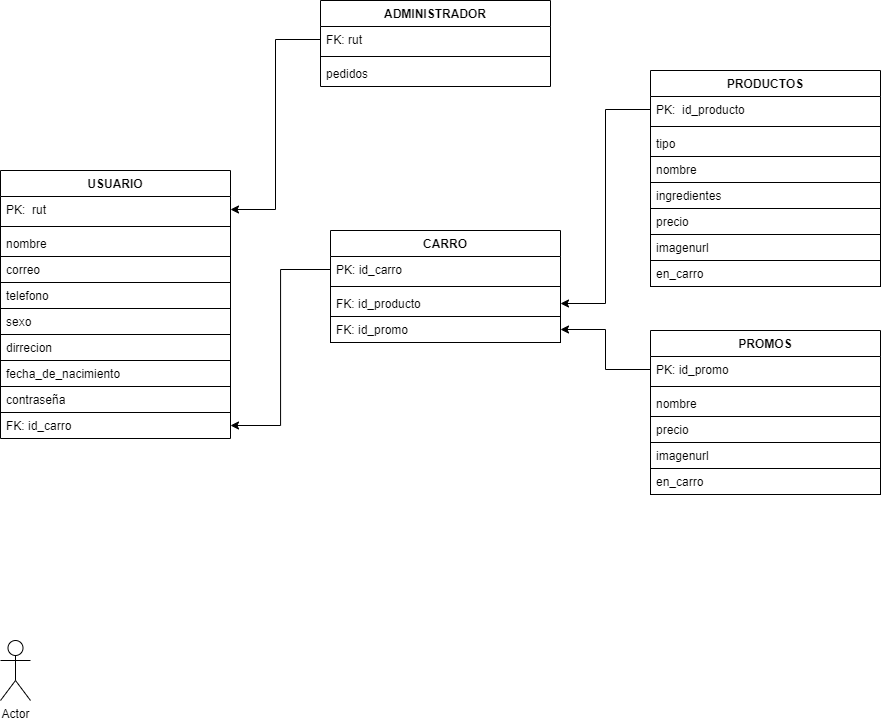

The diagram above was exported from draw.io. Its source (the exported page's mxGraphModel, read from the mxfile embedded in the PNG):
<mxGraphModel dx="1157" dy="589" grid="1" gridSize="10" guides="1" tooltips="1" connect="1" arrows="1" fold="1" page="1" pageScale="1" pageWidth="827" pageHeight="1169" math="0" shadow="0">
  <root>
    <mxCell id="0" />
    <mxCell id="1" parent="0" />
    <mxCell id="lxfyDmEIZV4lO3iburas-1" value="USUARIO" style="swimlane;fontStyle=1;align=center;verticalAlign=top;childLayout=stackLayout;horizontal=1;startSize=26;horizontalStack=0;resizeParent=1;resizeParentMax=0;resizeLast=0;collapsible=1;marginBottom=0;" vertex="1" parent="1">
      <mxGeometry x="70" y="210" width="230" height="268" as="geometry">
        <mxRectangle x="184" y="130" width="100" height="30" as="alternateBounds" />
      </mxGeometry>
    </mxCell>
    <mxCell id="lxfyDmEIZV4lO3iburas-2" value="PK:  rut" style="text;strokeColor=none;fillColor=none;align=left;verticalAlign=top;spacingLeft=4;spacingRight=4;overflow=hidden;rotatable=0;points=[[0,0.5],[1,0.5]];portConstraint=eastwest;" vertex="1" parent="lxfyDmEIZV4lO3iburas-1">
      <mxGeometry y="26" width="230" height="26" as="geometry" />
    </mxCell>
    <mxCell id="lxfyDmEIZV4lO3iburas-3" value="" style="line;strokeWidth=1;fillColor=none;align=left;verticalAlign=middle;spacingTop=-1;spacingLeft=3;spacingRight=3;rotatable=0;labelPosition=right;points=[];portConstraint=eastwest;strokeColor=inherit;" vertex="1" parent="lxfyDmEIZV4lO3iburas-1">
      <mxGeometry y="52" width="230" height="8" as="geometry" />
    </mxCell>
    <mxCell id="lxfyDmEIZV4lO3iburas-4" value="nombre&#10;" style="text;align=left;verticalAlign=top;spacingLeft=4;spacingRight=4;overflow=hidden;rotatable=0;points=[[0,0.5],[1,0.5]];portConstraint=eastwest;" vertex="1" parent="lxfyDmEIZV4lO3iburas-1">
      <mxGeometry y="60" width="230" height="26" as="geometry" />
    </mxCell>
    <mxCell id="lxfyDmEIZV4lO3iburas-5" value="correo" style="text;strokeColor=default;fillColor=none;align=left;verticalAlign=top;spacingLeft=4;spacingRight=4;overflow=hidden;rotatable=0;points=[[0,0.5],[1,0.5]];portConstraint=eastwest;" vertex="1" parent="lxfyDmEIZV4lO3iburas-1">
      <mxGeometry y="86" width="230" height="26" as="geometry" />
    </mxCell>
    <mxCell id="lxfyDmEIZV4lO3iburas-6" value="telefono" style="text;strokeColor=default;fillColor=none;align=left;verticalAlign=top;spacingLeft=4;spacingRight=4;overflow=hidden;rotatable=0;points=[[0,0.5],[1,0.5]];portConstraint=eastwest;" vertex="1" parent="lxfyDmEIZV4lO3iburas-1">
      <mxGeometry y="112" width="230" height="26" as="geometry" />
    </mxCell>
    <mxCell id="lxfyDmEIZV4lO3iburas-7" value="sexo" style="text;strokeColor=default;fillColor=none;align=left;verticalAlign=top;spacingLeft=4;spacingRight=4;overflow=hidden;rotatable=0;points=[[0,0.5],[1,0.5]];portConstraint=eastwest;" vertex="1" parent="lxfyDmEIZV4lO3iburas-1">
      <mxGeometry y="138" width="230" height="26" as="geometry" />
    </mxCell>
    <mxCell id="lxfyDmEIZV4lO3iburas-8" value="dirrecion" style="text;strokeColor=default;fillColor=none;align=left;verticalAlign=top;spacingLeft=4;spacingRight=4;overflow=hidden;rotatable=0;points=[[0,0.5],[1,0.5]];portConstraint=eastwest;" vertex="1" parent="lxfyDmEIZV4lO3iburas-1">
      <mxGeometry y="164" width="230" height="26" as="geometry" />
    </mxCell>
    <mxCell id="lxfyDmEIZV4lO3iburas-9" value="fecha_de_nacimiento" style="text;strokeColor=default;fillColor=none;align=left;verticalAlign=top;spacingLeft=4;spacingRight=4;overflow=hidden;rotatable=0;points=[[0,0.5],[1,0.5]];portConstraint=eastwest;" vertex="1" parent="lxfyDmEIZV4lO3iburas-1">
      <mxGeometry y="190" width="230" height="26" as="geometry" />
    </mxCell>
    <mxCell id="lxfyDmEIZV4lO3iburas-10" value="contraseña" style="text;strokeColor=default;fillColor=none;align=left;verticalAlign=top;spacingLeft=4;spacingRight=4;overflow=hidden;rotatable=0;points=[[0,0.5],[1,0.5]];portConstraint=eastwest;" vertex="1" parent="lxfyDmEIZV4lO3iburas-1">
      <mxGeometry y="216" width="230" height="26" as="geometry" />
    </mxCell>
    <mxCell id="lxfyDmEIZV4lO3iburas-21" value="FK: id_carro" style="text;strokeColor=none;fillColor=none;align=left;verticalAlign=top;spacingLeft=4;spacingRight=4;overflow=hidden;rotatable=0;points=[[0,0.5],[1,0.5]];portConstraint=eastwest;" vertex="1" parent="lxfyDmEIZV4lO3iburas-1">
      <mxGeometry y="242" width="230" height="26" as="geometry" />
    </mxCell>
    <mxCell id="lxfyDmEIZV4lO3iburas-11" value="PRODUCTOS" style="swimlane;fontStyle=1;align=center;verticalAlign=top;childLayout=stackLayout;horizontal=1;startSize=26;horizontalStack=0;resizeParent=1;resizeParentMax=0;resizeLast=0;collapsible=1;marginBottom=0;" vertex="1" parent="1">
      <mxGeometry x="720" y="110" width="230" height="216" as="geometry">
        <mxRectangle x="184" y="130" width="100" height="30" as="alternateBounds" />
      </mxGeometry>
    </mxCell>
    <mxCell id="lxfyDmEIZV4lO3iburas-12" value="PK:  id_producto" style="text;strokeColor=none;fillColor=none;align=left;verticalAlign=top;spacingLeft=4;spacingRight=4;overflow=hidden;rotatable=0;points=[[0,0.5],[1,0.5]];portConstraint=eastwest;" vertex="1" parent="lxfyDmEIZV4lO3iburas-11">
      <mxGeometry y="26" width="230" height="26" as="geometry" />
    </mxCell>
    <mxCell id="lxfyDmEIZV4lO3iburas-13" value="" style="line;strokeWidth=1;fillColor=none;align=left;verticalAlign=middle;spacingTop=-1;spacingLeft=3;spacingRight=3;rotatable=0;labelPosition=right;points=[];portConstraint=eastwest;strokeColor=inherit;" vertex="1" parent="lxfyDmEIZV4lO3iburas-11">
      <mxGeometry y="52" width="230" height="8" as="geometry" />
    </mxCell>
    <mxCell id="lxfyDmEIZV4lO3iburas-14" value="tipo" style="text;align=left;verticalAlign=top;spacingLeft=4;spacingRight=4;overflow=hidden;rotatable=0;points=[[0,0.5],[1,0.5]];portConstraint=eastwest;" vertex="1" parent="lxfyDmEIZV4lO3iburas-11">
      <mxGeometry y="60" width="230" height="26" as="geometry" />
    </mxCell>
    <mxCell id="lxfyDmEIZV4lO3iburas-15" value="nombre" style="text;strokeColor=default;fillColor=none;align=left;verticalAlign=top;spacingLeft=4;spacingRight=4;overflow=hidden;rotatable=0;points=[[0,0.5],[1,0.5]];portConstraint=eastwest;" vertex="1" parent="lxfyDmEIZV4lO3iburas-11">
      <mxGeometry y="86" width="230" height="26" as="geometry" />
    </mxCell>
    <mxCell id="lxfyDmEIZV4lO3iburas-16" value="ingredientes" style="text;strokeColor=default;fillColor=none;align=left;verticalAlign=top;spacingLeft=4;spacingRight=4;overflow=hidden;rotatable=0;points=[[0,0.5],[1,0.5]];portConstraint=eastwest;" vertex="1" parent="lxfyDmEIZV4lO3iburas-11">
      <mxGeometry y="112" width="230" height="26" as="geometry" />
    </mxCell>
    <mxCell id="lxfyDmEIZV4lO3iburas-17" value="precio" style="text;strokeColor=default;fillColor=none;align=left;verticalAlign=top;spacingLeft=4;spacingRight=4;overflow=hidden;rotatable=0;points=[[0,0.5],[1,0.5]];portConstraint=eastwest;" vertex="1" parent="lxfyDmEIZV4lO3iburas-11">
      <mxGeometry y="138" width="230" height="26" as="geometry" />
    </mxCell>
    <mxCell id="lxfyDmEIZV4lO3iburas-18" value="imagenurl" style="text;strokeColor=default;fillColor=none;align=left;verticalAlign=top;spacingLeft=4;spacingRight=4;overflow=hidden;rotatable=0;points=[[0,0.5],[1,0.5]];portConstraint=eastwest;" vertex="1" parent="lxfyDmEIZV4lO3iburas-11">
      <mxGeometry y="164" width="230" height="26" as="geometry" />
    </mxCell>
    <mxCell id="lxfyDmEIZV4lO3iburas-19" value="en_carro" style="text;strokeColor=default;fillColor=none;align=left;verticalAlign=top;spacingLeft=4;spacingRight=4;overflow=hidden;rotatable=0;points=[[0,0.5],[1,0.5]];portConstraint=eastwest;" vertex="1" parent="lxfyDmEIZV4lO3iburas-11">
      <mxGeometry y="190" width="230" height="26" as="geometry" />
    </mxCell>
    <mxCell id="lxfyDmEIZV4lO3iburas-23" value="PROMOS" style="swimlane;fontStyle=1;align=center;verticalAlign=top;childLayout=stackLayout;horizontal=1;startSize=26;horizontalStack=0;resizeParent=1;resizeParentMax=0;resizeLast=0;collapsible=1;marginBottom=0;" vertex="1" parent="1">
      <mxGeometry x="720" y="370" width="230" height="164" as="geometry">
        <mxRectangle x="184" y="130" width="100" height="30" as="alternateBounds" />
      </mxGeometry>
    </mxCell>
    <mxCell id="lxfyDmEIZV4lO3iburas-24" value="PK: id_promo" style="text;strokeColor=none;fillColor=none;align=left;verticalAlign=top;spacingLeft=4;spacingRight=4;overflow=hidden;rotatable=0;points=[[0,0.5],[1,0.5]];portConstraint=eastwest;" vertex="1" parent="lxfyDmEIZV4lO3iburas-23">
      <mxGeometry y="26" width="230" height="26" as="geometry" />
    </mxCell>
    <mxCell id="lxfyDmEIZV4lO3iburas-25" value="" style="line;strokeWidth=1;fillColor=none;align=left;verticalAlign=middle;spacingTop=-1;spacingLeft=3;spacingRight=3;rotatable=0;labelPosition=right;points=[];portConstraint=eastwest;strokeColor=inherit;" vertex="1" parent="lxfyDmEIZV4lO3iburas-23">
      <mxGeometry y="52" width="230" height="8" as="geometry" />
    </mxCell>
    <mxCell id="lxfyDmEIZV4lO3iburas-27" value="nombre" style="text;strokeColor=none;fillColor=none;align=left;verticalAlign=top;spacingLeft=4;spacingRight=4;overflow=hidden;rotatable=0;points=[[0,0.5],[1,0.5]];portConstraint=eastwest;" vertex="1" parent="lxfyDmEIZV4lO3iburas-23">
      <mxGeometry y="60" width="230" height="26" as="geometry" />
    </mxCell>
    <mxCell id="lxfyDmEIZV4lO3iburas-29" value="precio" style="text;strokeColor=default;fillColor=none;align=left;verticalAlign=top;spacingLeft=4;spacingRight=4;overflow=hidden;rotatable=0;points=[[0,0.5],[1,0.5]];portConstraint=eastwest;" vertex="1" parent="lxfyDmEIZV4lO3iburas-23">
      <mxGeometry y="86" width="230" height="26" as="geometry" />
    </mxCell>
    <mxCell id="lxfyDmEIZV4lO3iburas-30" value="imagenurl" style="text;strokeColor=default;fillColor=none;align=left;verticalAlign=top;spacingLeft=4;spacingRight=4;overflow=hidden;rotatable=0;points=[[0,0.5],[1,0.5]];portConstraint=eastwest;" vertex="1" parent="lxfyDmEIZV4lO3iburas-23">
      <mxGeometry y="112" width="230" height="26" as="geometry" />
    </mxCell>
    <mxCell id="lxfyDmEIZV4lO3iburas-31" value="en_carro" style="text;strokeColor=default;fillColor=none;align=left;verticalAlign=top;spacingLeft=4;spacingRight=4;overflow=hidden;rotatable=0;points=[[0,0.5],[1,0.5]];portConstraint=eastwest;" vertex="1" parent="lxfyDmEIZV4lO3iburas-23">
      <mxGeometry y="138" width="230" height="26" as="geometry" />
    </mxCell>
    <mxCell id="lxfyDmEIZV4lO3iburas-32" value="CARRO" style="swimlane;fontStyle=1;align=center;verticalAlign=top;childLayout=stackLayout;horizontal=1;startSize=26;horizontalStack=0;resizeParent=1;resizeParentMax=0;resizeLast=0;collapsible=1;marginBottom=0;" vertex="1" parent="1">
      <mxGeometry x="400" y="270" width="230" height="112" as="geometry">
        <mxRectangle x="184" y="130" width="100" height="30" as="alternateBounds" />
      </mxGeometry>
    </mxCell>
    <mxCell id="lxfyDmEIZV4lO3iburas-33" value="PK: id_carro" style="text;strokeColor=none;fillColor=none;align=left;verticalAlign=top;spacingLeft=4;spacingRight=4;overflow=hidden;rotatable=0;points=[[0,0.5],[1,0.5]];portConstraint=eastwest;" vertex="1" parent="lxfyDmEIZV4lO3iburas-32">
      <mxGeometry y="26" width="230" height="26" as="geometry" />
    </mxCell>
    <mxCell id="lxfyDmEIZV4lO3iburas-34" value="" style="line;strokeWidth=1;fillColor=none;align=left;verticalAlign=middle;spacingTop=-1;spacingLeft=3;spacingRight=3;rotatable=0;labelPosition=right;points=[];portConstraint=eastwest;strokeColor=inherit;" vertex="1" parent="lxfyDmEIZV4lO3iburas-32">
      <mxGeometry y="52" width="230" height="8" as="geometry" />
    </mxCell>
    <mxCell id="lxfyDmEIZV4lO3iburas-35" value="FK: id_producto" style="text;strokeColor=none;fillColor=none;align=left;verticalAlign=top;spacingLeft=4;spacingRight=4;overflow=hidden;rotatable=0;points=[[0,0.5],[1,0.5]];portConstraint=eastwest;" vertex="1" parent="lxfyDmEIZV4lO3iburas-32">
      <mxGeometry y="60" width="230" height="26" as="geometry" />
    </mxCell>
    <mxCell id="lxfyDmEIZV4lO3iburas-39" value="FK: id_promo" style="text;strokeColor=default;fillColor=none;align=left;verticalAlign=top;spacingLeft=4;spacingRight=4;overflow=hidden;rotatable=0;points=[[0,0.5],[1,0.5]];portConstraint=eastwest;" vertex="1" parent="lxfyDmEIZV4lO3iburas-32">
      <mxGeometry y="86" width="230" height="26" as="geometry" />
    </mxCell>
    <mxCell id="lxfyDmEIZV4lO3iburas-40" style="edgeStyle=orthogonalEdgeStyle;rounded=0;orthogonalLoop=1;jettySize=auto;html=1;entryX=1;entryY=0.5;entryDx=0;entryDy=0;" edge="1" parent="1" source="lxfyDmEIZV4lO3iburas-24" target="lxfyDmEIZV4lO3iburas-39">
      <mxGeometry relative="1" as="geometry" />
    </mxCell>
    <mxCell id="lxfyDmEIZV4lO3iburas-41" style="edgeStyle=orthogonalEdgeStyle;rounded=0;orthogonalLoop=1;jettySize=auto;html=1;exitX=0;exitY=0.5;exitDx=0;exitDy=0;entryX=1;entryY=0.5;entryDx=0;entryDy=0;" edge="1" parent="1" source="lxfyDmEIZV4lO3iburas-12" target="lxfyDmEIZV4lO3iburas-35">
      <mxGeometry relative="1" as="geometry" />
    </mxCell>
    <mxCell id="lxfyDmEIZV4lO3iburas-42" style="edgeStyle=orthogonalEdgeStyle;rounded=0;orthogonalLoop=1;jettySize=auto;html=1;exitX=0;exitY=0.5;exitDx=0;exitDy=0;entryX=1;entryY=0.5;entryDx=0;entryDy=0;" edge="1" parent="1" source="lxfyDmEIZV4lO3iburas-33" target="lxfyDmEIZV4lO3iburas-21">
      <mxGeometry relative="1" as="geometry" />
    </mxCell>
    <mxCell id="lxfyDmEIZV4lO3iburas-43" value="ADMINISTRADOR" style="swimlane;fontStyle=1;align=center;verticalAlign=top;childLayout=stackLayout;horizontal=1;startSize=26;horizontalStack=0;resizeParent=1;resizeParentMax=0;resizeLast=0;collapsible=1;marginBottom=0;" vertex="1" parent="1">
      <mxGeometry x="390" y="40" width="230" height="86" as="geometry">
        <mxRectangle x="184" y="130" width="100" height="30" as="alternateBounds" />
      </mxGeometry>
    </mxCell>
    <mxCell id="lxfyDmEIZV4lO3iburas-44" value="FK: rut" style="text;strokeColor=none;fillColor=none;align=left;verticalAlign=top;spacingLeft=4;spacingRight=4;overflow=hidden;rotatable=0;points=[[0,0.5],[1,0.5]];portConstraint=eastwest;" vertex="1" parent="lxfyDmEIZV4lO3iburas-43">
      <mxGeometry y="26" width="230" height="26" as="geometry" />
    </mxCell>
    <mxCell id="lxfyDmEIZV4lO3iburas-45" value="" style="line;strokeWidth=1;fillColor=none;align=left;verticalAlign=middle;spacingTop=-1;spacingLeft=3;spacingRight=3;rotatable=0;labelPosition=right;points=[];portConstraint=eastwest;strokeColor=inherit;" vertex="1" parent="lxfyDmEIZV4lO3iburas-43">
      <mxGeometry y="52" width="230" height="8" as="geometry" />
    </mxCell>
    <mxCell id="lxfyDmEIZV4lO3iburas-46" value="pedidos" style="text;strokeColor=none;fillColor=none;align=left;verticalAlign=top;spacingLeft=4;spacingRight=4;overflow=hidden;rotatable=0;points=[[0,0.5],[1,0.5]];portConstraint=eastwest;" vertex="1" parent="lxfyDmEIZV4lO3iburas-43">
      <mxGeometry y="60" width="230" height="26" as="geometry" />
    </mxCell>
    <mxCell id="lxfyDmEIZV4lO3iburas-48" style="edgeStyle=orthogonalEdgeStyle;rounded=0;orthogonalLoop=1;jettySize=auto;html=1;entryX=1;entryY=0.5;entryDx=0;entryDy=0;" edge="1" parent="1" source="lxfyDmEIZV4lO3iburas-44" target="lxfyDmEIZV4lO3iburas-2">
      <mxGeometry relative="1" as="geometry">
        <mxPoint x="390" y="280" as="targetPoint" />
      </mxGeometry>
    </mxCell>
    <mxCell id="lxfyDmEIZV4lO3iburas-49" value="Actor" style="shape=umlActor;verticalLabelPosition=bottom;verticalAlign=top;html=1;strokeColor=default;" vertex="1" parent="1">
      <mxGeometry x="70" y="680" width="30" height="60" as="geometry" />
    </mxCell>
  </root>
</mxGraphModel>